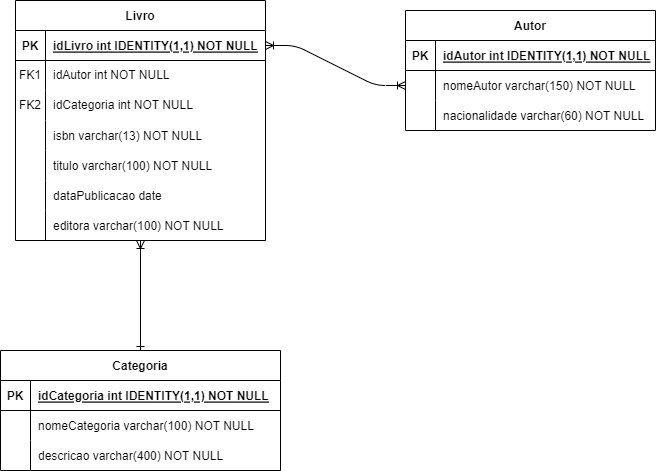

The diagram above was exported from draw.io. Its source (the exported page's mxGraphModel, read from the mxfile embedded in the PNG):
<mxGraphModel dx="1050" dy="621" grid="1" gridSize="10" guides="1" tooltips="1" connect="1" arrows="1" fold="1" page="1" pageScale="1" pageWidth="850" pageHeight="1100" math="0" shadow="0" extFonts="Permanent Marker^https://fonts.googleapis.com/css?family=Permanent+Marker">
  <root>
    <mxCell id="0" />
    <mxCell id="1" parent="0" />
    <mxCell id="C-vyLk0tnHw3VtMMgP7b-1" value="" style="edgeStyle=entityRelationEdgeStyle;endArrow=ERoneToMany;startArrow=ERoneToMany;endFill=0;startFill=0;" parent="1" source="C-vyLk0tnHw3VtMMgP7b-24" target="C-vyLk0tnHw3VtMMgP7b-6" edge="1">
      <mxGeometry width="100" height="100" relative="1" as="geometry">
        <mxPoint x="340" y="720" as="sourcePoint" />
        <mxPoint x="440" y="620" as="targetPoint" />
      </mxGeometry>
    </mxCell>
    <mxCell id="C-vyLk0tnHw3VtMMgP7b-2" value="Autor" style="shape=table;startSize=30;container=1;collapsible=1;childLayout=tableLayout;fixedRows=1;rowLines=0;fontStyle=1;align=center;resizeLast=1;" parent="1" vertex="1">
      <mxGeometry x="510" y="50" width="250" height="120" as="geometry" />
    </mxCell>
    <mxCell id="C-vyLk0tnHw3VtMMgP7b-3" value="" style="shape=partialRectangle;collapsible=0;dropTarget=0;pointerEvents=0;fillColor=none;points=[[0,0.5],[1,0.5]];portConstraint=eastwest;top=0;left=0;right=0;bottom=1;" parent="C-vyLk0tnHw3VtMMgP7b-2" vertex="1">
      <mxGeometry y="30" width="250" height="30" as="geometry" />
    </mxCell>
    <mxCell id="C-vyLk0tnHw3VtMMgP7b-4" value="PK" style="shape=partialRectangle;overflow=hidden;connectable=0;fillColor=none;top=0;left=0;bottom=0;right=0;fontStyle=1;" parent="C-vyLk0tnHw3VtMMgP7b-3" vertex="1">
      <mxGeometry width="30" height="30" as="geometry">
        <mxRectangle width="30" height="30" as="alternateBounds" />
      </mxGeometry>
    </mxCell>
    <mxCell id="C-vyLk0tnHw3VtMMgP7b-5" value="idAutor int IDENTITY(1,1) NOT NULL" style="shape=partialRectangle;overflow=hidden;connectable=0;fillColor=none;top=0;left=0;bottom=0;right=0;align=left;spacingLeft=6;fontStyle=5;" parent="C-vyLk0tnHw3VtMMgP7b-3" vertex="1">
      <mxGeometry x="30" width="220" height="30" as="geometry">
        <mxRectangle width="220" height="30" as="alternateBounds" />
      </mxGeometry>
    </mxCell>
    <mxCell id="C-vyLk0tnHw3VtMMgP7b-6" value="" style="shape=partialRectangle;collapsible=0;dropTarget=0;pointerEvents=0;fillColor=none;points=[[0,0.5],[1,0.5]];portConstraint=eastwest;top=0;left=0;right=0;bottom=0;" parent="C-vyLk0tnHw3VtMMgP7b-2" vertex="1">
      <mxGeometry y="60" width="250" height="30" as="geometry" />
    </mxCell>
    <mxCell id="C-vyLk0tnHw3VtMMgP7b-7" value="" style="shape=partialRectangle;overflow=hidden;connectable=0;fillColor=none;top=0;left=0;bottom=0;right=0;" parent="C-vyLk0tnHw3VtMMgP7b-6" vertex="1">
      <mxGeometry width="30" height="30" as="geometry">
        <mxRectangle width="30" height="30" as="alternateBounds" />
      </mxGeometry>
    </mxCell>
    <mxCell id="C-vyLk0tnHw3VtMMgP7b-8" value="nomeAutor varchar(150) NOT NULL" style="shape=partialRectangle;overflow=hidden;connectable=0;fillColor=none;top=0;left=0;bottom=0;right=0;align=left;spacingLeft=6;" parent="C-vyLk0tnHw3VtMMgP7b-6" vertex="1">
      <mxGeometry x="30" width="220" height="30" as="geometry">
        <mxRectangle width="220" height="30" as="alternateBounds" />
      </mxGeometry>
    </mxCell>
    <mxCell id="C-vyLk0tnHw3VtMMgP7b-9" value="" style="shape=partialRectangle;collapsible=0;dropTarget=0;pointerEvents=0;fillColor=none;points=[[0,0.5],[1,0.5]];portConstraint=eastwest;top=0;left=0;right=0;bottom=0;" parent="C-vyLk0tnHw3VtMMgP7b-2" vertex="1">
      <mxGeometry y="90" width="250" height="30" as="geometry" />
    </mxCell>
    <mxCell id="C-vyLk0tnHw3VtMMgP7b-10" value="" style="shape=partialRectangle;overflow=hidden;connectable=0;fillColor=none;top=0;left=0;bottom=0;right=0;" parent="C-vyLk0tnHw3VtMMgP7b-9" vertex="1">
      <mxGeometry width="30" height="30" as="geometry">
        <mxRectangle width="30" height="30" as="alternateBounds" />
      </mxGeometry>
    </mxCell>
    <mxCell id="C-vyLk0tnHw3VtMMgP7b-11" value="nacionalidade varchar(60) NOT NULL" style="shape=partialRectangle;overflow=hidden;connectable=0;fillColor=none;top=0;left=0;bottom=0;right=0;align=left;spacingLeft=6;" parent="C-vyLk0tnHw3VtMMgP7b-9" vertex="1">
      <mxGeometry x="30" width="220" height="30" as="geometry">
        <mxRectangle width="220" height="30" as="alternateBounds" />
      </mxGeometry>
    </mxCell>
    <mxCell id="C-vyLk0tnHw3VtMMgP7b-13" value="Categoria" style="shape=table;startSize=30;container=1;collapsible=1;childLayout=tableLayout;fixedRows=1;rowLines=0;fontStyle=1;align=center;resizeLast=1;" parent="1" vertex="1">
      <mxGeometry x="105" y="390" width="280" height="120" as="geometry" />
    </mxCell>
    <mxCell id="C-vyLk0tnHw3VtMMgP7b-14" value="" style="shape=partialRectangle;collapsible=0;dropTarget=0;pointerEvents=0;fillColor=none;points=[[0,0.5],[1,0.5]];portConstraint=eastwest;top=0;left=0;right=0;bottom=1;" parent="C-vyLk0tnHw3VtMMgP7b-13" vertex="1">
      <mxGeometry y="30" width="280" height="30" as="geometry" />
    </mxCell>
    <mxCell id="C-vyLk0tnHw3VtMMgP7b-15" value="PK" style="shape=partialRectangle;overflow=hidden;connectable=0;fillColor=none;top=0;left=0;bottom=0;right=0;fontStyle=1;" parent="C-vyLk0tnHw3VtMMgP7b-14" vertex="1">
      <mxGeometry width="30" height="30" as="geometry">
        <mxRectangle width="30" height="30" as="alternateBounds" />
      </mxGeometry>
    </mxCell>
    <mxCell id="C-vyLk0tnHw3VtMMgP7b-16" value="idCategoria int IDENTITY(1,1) NOT NULL" style="shape=partialRectangle;overflow=hidden;connectable=0;fillColor=none;top=0;left=0;bottom=0;right=0;align=left;spacingLeft=6;fontStyle=5;" parent="C-vyLk0tnHw3VtMMgP7b-14" vertex="1">
      <mxGeometry x="30" width="250" height="30" as="geometry">
        <mxRectangle width="250" height="30" as="alternateBounds" />
      </mxGeometry>
    </mxCell>
    <mxCell id="d8lY8AcMS_6H6vJzQd6q-23" value="" style="shape=tableRow;horizontal=0;startSize=0;swimlaneHead=0;swimlaneBody=0;fillColor=none;collapsible=0;dropTarget=0;points=[[0,0.5],[1,0.5]];portConstraint=eastwest;top=0;left=0;right=0;bottom=0;" parent="C-vyLk0tnHw3VtMMgP7b-13" vertex="1">
      <mxGeometry y="60" width="280" height="30" as="geometry" />
    </mxCell>
    <mxCell id="d8lY8AcMS_6H6vJzQd6q-24" value="" style="shape=partialRectangle;connectable=0;fillColor=none;top=0;left=0;bottom=0;right=0;editable=1;overflow=hidden;" parent="d8lY8AcMS_6H6vJzQd6q-23" vertex="1">
      <mxGeometry width="30" height="30" as="geometry">
        <mxRectangle width="30" height="30" as="alternateBounds" />
      </mxGeometry>
    </mxCell>
    <mxCell id="d8lY8AcMS_6H6vJzQd6q-25" value="nomeCategoria varchar(100) NOT NULL" style="shape=partialRectangle;connectable=0;fillColor=none;top=0;left=0;bottom=0;right=0;align=left;spacingLeft=6;overflow=hidden;" parent="d8lY8AcMS_6H6vJzQd6q-23" vertex="1">
      <mxGeometry x="30" width="250" height="30" as="geometry">
        <mxRectangle width="250" height="30" as="alternateBounds" />
      </mxGeometry>
    </mxCell>
    <mxCell id="C-vyLk0tnHw3VtMMgP7b-17" value="" style="shape=partialRectangle;collapsible=0;dropTarget=0;pointerEvents=0;fillColor=none;points=[[0,0.5],[1,0.5]];portConstraint=eastwest;top=0;left=0;right=0;bottom=0;" parent="C-vyLk0tnHw3VtMMgP7b-13" vertex="1">
      <mxGeometry y="90" width="280" height="30" as="geometry" />
    </mxCell>
    <mxCell id="C-vyLk0tnHw3VtMMgP7b-18" value="" style="shape=partialRectangle;overflow=hidden;connectable=0;fillColor=none;top=0;left=0;bottom=0;right=0;" parent="C-vyLk0tnHw3VtMMgP7b-17" vertex="1">
      <mxGeometry width="30" height="30" as="geometry">
        <mxRectangle width="30" height="30" as="alternateBounds" />
      </mxGeometry>
    </mxCell>
    <mxCell id="C-vyLk0tnHw3VtMMgP7b-19" value="descricao varchar(400) NOT NULL" style="shape=partialRectangle;overflow=hidden;connectable=0;fillColor=none;top=0;left=0;bottom=0;right=0;align=left;spacingLeft=6;" parent="C-vyLk0tnHw3VtMMgP7b-17" vertex="1">
      <mxGeometry x="30" width="250" height="30" as="geometry">
        <mxRectangle width="250" height="30" as="alternateBounds" />
      </mxGeometry>
    </mxCell>
    <mxCell id="C-vyLk0tnHw3VtMMgP7b-23" value="Livro" style="shape=table;startSize=30;container=1;collapsible=1;childLayout=tableLayout;fixedRows=1;rowLines=0;fontStyle=1;align=center;resizeLast=1;" parent="1" vertex="1">
      <mxGeometry x="120" y="40" width="250" height="240" as="geometry" />
    </mxCell>
    <mxCell id="C-vyLk0tnHw3VtMMgP7b-24" value="" style="shape=partialRectangle;collapsible=0;dropTarget=0;pointerEvents=0;fillColor=none;points=[[0,0.5],[1,0.5]];portConstraint=eastwest;top=0;left=0;right=0;bottom=1;" parent="C-vyLk0tnHw3VtMMgP7b-23" vertex="1">
      <mxGeometry y="30" width="250" height="30" as="geometry" />
    </mxCell>
    <mxCell id="C-vyLk0tnHw3VtMMgP7b-25" value="PK" style="shape=partialRectangle;overflow=hidden;connectable=0;fillColor=none;top=0;left=0;bottom=0;right=0;fontStyle=1;" parent="C-vyLk0tnHw3VtMMgP7b-24" vertex="1">
      <mxGeometry width="30" height="30" as="geometry">
        <mxRectangle width="30" height="30" as="alternateBounds" />
      </mxGeometry>
    </mxCell>
    <mxCell id="C-vyLk0tnHw3VtMMgP7b-26" value="idLivro int IDENTITY(1,1) NOT NULL" style="shape=partialRectangle;overflow=hidden;connectable=0;fillColor=none;top=0;left=0;bottom=0;right=0;align=left;spacingLeft=6;fontStyle=5;" parent="C-vyLk0tnHw3VtMMgP7b-24" vertex="1">
      <mxGeometry x="30" width="220" height="30" as="geometry">
        <mxRectangle width="220" height="30" as="alternateBounds" />
      </mxGeometry>
    </mxCell>
    <mxCell id="d8lY8AcMS_6H6vJzQd6q-13" value="" style="shape=tableRow;horizontal=0;startSize=0;swimlaneHead=0;swimlaneBody=0;fillColor=none;collapsible=0;dropTarget=0;points=[[0,0.5],[1,0.5]];portConstraint=eastwest;top=0;left=0;right=0;bottom=0;" parent="C-vyLk0tnHw3VtMMgP7b-23" vertex="1">
      <mxGeometry y="60" width="250" height="30" as="geometry" />
    </mxCell>
    <mxCell id="d8lY8AcMS_6H6vJzQd6q-14" value="FK1" style="shape=partialRectangle;connectable=0;fillColor=none;top=0;left=0;bottom=0;right=0;fontStyle=0;overflow=hidden;whiteSpace=wrap;html=1;" parent="d8lY8AcMS_6H6vJzQd6q-13" vertex="1">
      <mxGeometry width="30" height="30" as="geometry">
        <mxRectangle width="30" height="30" as="alternateBounds" />
      </mxGeometry>
    </mxCell>
    <mxCell id="d8lY8AcMS_6H6vJzQd6q-15" value="idAutor int NOT NULL" style="shape=partialRectangle;connectable=0;fillColor=none;top=0;left=0;bottom=0;right=0;align=left;spacingLeft=6;fontStyle=0;overflow=hidden;whiteSpace=wrap;html=1;" parent="d8lY8AcMS_6H6vJzQd6q-13" vertex="1">
      <mxGeometry x="30" width="220" height="30" as="geometry">
        <mxRectangle width="220" height="30" as="alternateBounds" />
      </mxGeometry>
    </mxCell>
    <mxCell id="d8lY8AcMS_6H6vJzQd6q-20" value="" style="shape=tableRow;horizontal=0;startSize=0;swimlaneHead=0;swimlaneBody=0;fillColor=none;collapsible=0;dropTarget=0;points=[[0,0.5],[1,0.5]];portConstraint=eastwest;top=0;left=0;right=0;bottom=0;" parent="C-vyLk0tnHw3VtMMgP7b-23" vertex="1">
      <mxGeometry y="90" width="250" height="30" as="geometry" />
    </mxCell>
    <mxCell id="d8lY8AcMS_6H6vJzQd6q-21" value="FK2" style="shape=partialRectangle;connectable=0;fillColor=none;top=0;left=0;bottom=0;right=0;fontStyle=0;overflow=hidden;whiteSpace=wrap;html=1;" parent="d8lY8AcMS_6H6vJzQd6q-20" vertex="1">
      <mxGeometry width="30" height="30" as="geometry">
        <mxRectangle width="30" height="30" as="alternateBounds" />
      </mxGeometry>
    </mxCell>
    <mxCell id="d8lY8AcMS_6H6vJzQd6q-22" value="idCategoria int NOT NULL" style="shape=partialRectangle;connectable=0;fillColor=none;top=0;left=0;bottom=0;right=0;align=left;spacingLeft=6;fontStyle=0;overflow=hidden;whiteSpace=wrap;html=1;" parent="d8lY8AcMS_6H6vJzQd6q-20" vertex="1">
      <mxGeometry x="30" width="220" height="30" as="geometry">
        <mxRectangle width="220" height="30" as="alternateBounds" />
      </mxGeometry>
    </mxCell>
    <mxCell id="C-vyLk0tnHw3VtMMgP7b-27" value="" style="shape=partialRectangle;collapsible=0;dropTarget=0;pointerEvents=0;fillColor=none;points=[[0,0.5],[1,0.5]];portConstraint=eastwest;top=0;left=0;right=0;bottom=0;" parent="C-vyLk0tnHw3VtMMgP7b-23" vertex="1">
      <mxGeometry y="120" width="250" height="30" as="geometry" />
    </mxCell>
    <mxCell id="C-vyLk0tnHw3VtMMgP7b-28" value="" style="shape=partialRectangle;overflow=hidden;connectable=0;fillColor=none;top=0;left=0;bottom=0;right=0;" parent="C-vyLk0tnHw3VtMMgP7b-27" vertex="1">
      <mxGeometry width="30" height="30" as="geometry">
        <mxRectangle width="30" height="30" as="alternateBounds" />
      </mxGeometry>
    </mxCell>
    <mxCell id="C-vyLk0tnHw3VtMMgP7b-29" value="isbn varchar(13) NOT NULL" style="shape=partialRectangle;overflow=hidden;connectable=0;fillColor=none;top=0;left=0;bottom=0;right=0;align=left;spacingLeft=6;" parent="C-vyLk0tnHw3VtMMgP7b-27" vertex="1">
      <mxGeometry x="30" width="220" height="30" as="geometry">
        <mxRectangle width="220" height="30" as="alternateBounds" />
      </mxGeometry>
    </mxCell>
    <mxCell id="d8lY8AcMS_6H6vJzQd6q-1" value="" style="shape=tableRow;horizontal=0;startSize=0;swimlaneHead=0;swimlaneBody=0;fillColor=none;collapsible=0;dropTarget=0;points=[[0,0.5],[1,0.5]];portConstraint=eastwest;top=0;left=0;right=0;bottom=0;" parent="C-vyLk0tnHw3VtMMgP7b-23" vertex="1">
      <mxGeometry y="150" width="250" height="30" as="geometry" />
    </mxCell>
    <mxCell id="d8lY8AcMS_6H6vJzQd6q-2" value="" style="shape=partialRectangle;connectable=0;fillColor=none;top=0;left=0;bottom=0;right=0;editable=1;overflow=hidden;" parent="d8lY8AcMS_6H6vJzQd6q-1" vertex="1">
      <mxGeometry width="30" height="30" as="geometry">
        <mxRectangle width="30" height="30" as="alternateBounds" />
      </mxGeometry>
    </mxCell>
    <mxCell id="d8lY8AcMS_6H6vJzQd6q-3" value="titulo varchar(100) NOT NULL" style="shape=partialRectangle;connectable=0;fillColor=none;top=0;left=0;bottom=0;right=0;align=left;spacingLeft=6;overflow=hidden;" parent="d8lY8AcMS_6H6vJzQd6q-1" vertex="1">
      <mxGeometry x="30" width="220" height="30" as="geometry">
        <mxRectangle width="220" height="30" as="alternateBounds" />
      </mxGeometry>
    </mxCell>
    <mxCell id="d8lY8AcMS_6H6vJzQd6q-4" value="" style="shape=tableRow;horizontal=0;startSize=0;swimlaneHead=0;swimlaneBody=0;fillColor=none;collapsible=0;dropTarget=0;points=[[0,0.5],[1,0.5]];portConstraint=eastwest;top=0;left=0;right=0;bottom=0;" parent="C-vyLk0tnHw3VtMMgP7b-23" vertex="1">
      <mxGeometry y="180" width="250" height="30" as="geometry" />
    </mxCell>
    <mxCell id="d8lY8AcMS_6H6vJzQd6q-5" value="" style="shape=partialRectangle;connectable=0;fillColor=none;top=0;left=0;bottom=0;right=0;editable=1;overflow=hidden;" parent="d8lY8AcMS_6H6vJzQd6q-4" vertex="1">
      <mxGeometry width="30" height="30" as="geometry">
        <mxRectangle width="30" height="30" as="alternateBounds" />
      </mxGeometry>
    </mxCell>
    <mxCell id="d8lY8AcMS_6H6vJzQd6q-6" value="dataPublicacao date" style="shape=partialRectangle;connectable=0;fillColor=none;top=0;left=0;bottom=0;right=0;align=left;spacingLeft=6;overflow=hidden;" parent="d8lY8AcMS_6H6vJzQd6q-4" vertex="1">
      <mxGeometry x="30" width="220" height="30" as="geometry">
        <mxRectangle width="220" height="30" as="alternateBounds" />
      </mxGeometry>
    </mxCell>
    <mxCell id="d8lY8AcMS_6H6vJzQd6q-10" value="" style="shape=tableRow;horizontal=0;startSize=0;swimlaneHead=0;swimlaneBody=0;fillColor=none;collapsible=0;dropTarget=0;points=[[0,0.5],[1,0.5]];portConstraint=eastwest;top=0;left=0;right=0;bottom=0;" parent="C-vyLk0tnHw3VtMMgP7b-23" vertex="1">
      <mxGeometry y="210" width="250" height="30" as="geometry" />
    </mxCell>
    <mxCell id="d8lY8AcMS_6H6vJzQd6q-11" value="" style="shape=partialRectangle;connectable=0;fillColor=none;top=0;left=0;bottom=0;right=0;editable=1;overflow=hidden;" parent="d8lY8AcMS_6H6vJzQd6q-10" vertex="1">
      <mxGeometry width="30" height="30" as="geometry">
        <mxRectangle width="30" height="30" as="alternateBounds" />
      </mxGeometry>
    </mxCell>
    <mxCell id="d8lY8AcMS_6H6vJzQd6q-12" value="editora varchar(100) NOT NULL" style="shape=partialRectangle;connectable=0;fillColor=none;top=0;left=0;bottom=0;right=0;align=left;spacingLeft=6;overflow=hidden;" parent="d8lY8AcMS_6H6vJzQd6q-10" vertex="1">
      <mxGeometry x="30" width="220" height="30" as="geometry">
        <mxRectangle width="220" height="30" as="alternateBounds" />
      </mxGeometry>
    </mxCell>
    <mxCell id="d8lY8AcMS_6H6vJzQd6q-28" value="" style="endArrow=ERone;html=1;rounded=0;entryX=0.5;entryY=0;entryDx=0;entryDy=0;startArrow=ERoneToMany;startFill=0;endFill=0;" parent="1" source="C-vyLk0tnHw3VtMMgP7b-23" target="C-vyLk0tnHw3VtMMgP7b-13" edge="1">
      <mxGeometry relative="1" as="geometry">
        <mxPoint x="340" y="320" as="sourcePoint" />
        <mxPoint x="500" y="320" as="targetPoint" />
      </mxGeometry>
    </mxCell>
  </root>
</mxGraphModel>